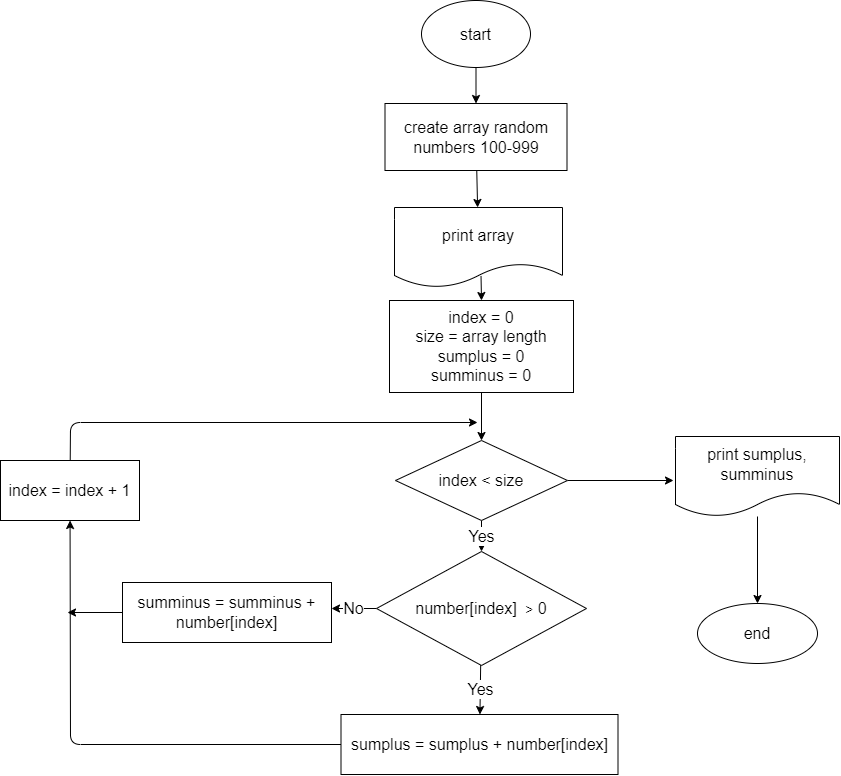

The diagram above was exported from draw.io. Its source (the exported page's mxGraphModel, read from the mxfile embedded in the PNG):
<mxGraphModel dx="1186" dy="1433" grid="0" gridSize="10" guides="1" tooltips="1" connect="1" arrows="1" fold="1" page="0" pageScale="1" pageWidth="850" pageHeight="1100" math="0" shadow="0">
  <root>
    <mxCell id="0" />
    <mxCell id="1" parent="0" />
    <mxCell id="2" value="" style="edgeStyle=none;html=1;fontSize=16;" edge="1" parent="1" source="3" target="5">
      <mxGeometry relative="1" as="geometry" />
    </mxCell>
    <mxCell id="3" value="start" style="ellipse;whiteSpace=wrap;html=1;fontSize=16;" vertex="1" parent="1">
      <mxGeometry x="178" y="-84" width="109" height="67" as="geometry" />
    </mxCell>
    <mxCell id="4" value="" style="edgeStyle=none;html=1;fontSize=16;" edge="1" parent="1" source="5" target="21">
      <mxGeometry relative="1" as="geometry" />
    </mxCell>
    <mxCell id="5" value="create array random numbers 100-999" style="whiteSpace=wrap;html=1;fontSize=16;" vertex="1" parent="1">
      <mxGeometry x="141.5" y="19" width="182" height="67" as="geometry" />
    </mxCell>
    <mxCell id="6" value="" style="edgeStyle=none;html=1;fontSize=16;" edge="1" parent="1" source="7" target="10">
      <mxGeometry relative="1" as="geometry" />
    </mxCell>
    <mxCell id="7" value="&lt;span&gt;index = 0&lt;/span&gt;&lt;br&gt;&lt;span&gt;size = array length&lt;/span&gt;&lt;br&gt;&lt;span&gt;sumplus = 0&lt;/span&gt;&lt;br&gt;&lt;span&gt;summinus = 0&lt;/span&gt;" style="whiteSpace=wrap;html=1;fontSize=16;" vertex="1" parent="1">
      <mxGeometry x="146" y="216" width="184" height="92" as="geometry" />
    </mxCell>
    <mxCell id="8" value="Yes" style="edgeStyle=none;html=1;fontSize=16;" edge="1" parent="1" source="10" target="13">
      <mxGeometry relative="1" as="geometry" />
    </mxCell>
    <mxCell id="9" value="" style="edgeStyle=none;html=1;fontSize=16;" edge="1" parent="1" source="10">
      <mxGeometry relative="1" as="geometry">
        <mxPoint x="430" y="396" as="targetPoint" />
      </mxGeometry>
    </mxCell>
    <mxCell id="10" value="index &amp;lt; size" style="rhombus;whiteSpace=wrap;html=1;fontSize=16;" vertex="1" parent="1">
      <mxGeometry x="152" y="356" width="172" height="80" as="geometry" />
    </mxCell>
    <mxCell id="11" value="Yes" style="edgeStyle=none;html=1;fontSize=16;" edge="1" parent="1" source="13" target="15">
      <mxGeometry relative="1" as="geometry" />
    </mxCell>
    <mxCell id="12" value="No" style="edgeStyle=none;html=1;fontSize=16;" edge="1" parent="1" source="13">
      <mxGeometry relative="1" as="geometry">
        <mxPoint x="88" y="524" as="targetPoint" />
      </mxGeometry>
    </mxCell>
    <mxCell id="13" value="number[index]&amp;nbsp;&amp;nbsp;&lt;span style=&quot;font-size: 13.3333px&quot;&gt;&amp;gt;&lt;/span&gt;&amp;nbsp;0" style="rhombus;whiteSpace=wrap;html=1;fontSize=16;" vertex="1" parent="1">
      <mxGeometry x="133" y="467" width="210" height="114" as="geometry" />
    </mxCell>
    <mxCell id="14" value="" style="edgeStyle=none;html=1;fontSize=16;" edge="1" parent="1" source="15" target="17">
      <mxGeometry relative="1" as="geometry">
        <Array as="points">
          <mxPoint x="-173" y="660" />
        </Array>
      </mxGeometry>
    </mxCell>
    <mxCell id="15" value="sumplus&amp;nbsp;= sumplus + number[index]" style="whiteSpace=wrap;html=1;fontSize=16;" vertex="1" parent="1">
      <mxGeometry x="97.5" y="630" width="277" height="60" as="geometry" />
    </mxCell>
    <mxCell id="16" value="" style="edgeStyle=none;html=1;fontSize=16;" edge="1" parent="1" source="17">
      <mxGeometry relative="1" as="geometry">
        <mxPoint x="234" y="338" as="targetPoint" />
        <Array as="points">
          <mxPoint x="-173" y="338" />
        </Array>
      </mxGeometry>
    </mxCell>
    <mxCell id="17" value="index = index + 1" style="whiteSpace=wrap;html=1;fontSize=16;" vertex="1" parent="1">
      <mxGeometry x="-243" y="376" width="139" height="60" as="geometry" />
    </mxCell>
    <mxCell id="40" value="" style="edgeStyle=none;html=1;" edge="1" parent="1" source="19" target="39">
      <mxGeometry relative="1" as="geometry" />
    </mxCell>
    <mxCell id="19" value="print sumplus, summinus" style="shape=document;whiteSpace=wrap;html=1;boundedLbl=1;fontSize=16;" vertex="1" parent="1">
      <mxGeometry x="432" y="352" width="164" height="80" as="geometry" />
    </mxCell>
    <mxCell id="20" value="" style="edgeStyle=none;html=1;fontSize=16;entryX=0.5;entryY=0;entryDx=0;entryDy=0;exitX=0.515;exitY=0.856;exitDx=0;exitDy=0;exitPerimeter=0;" edge="1" parent="1" source="21" target="7">
      <mxGeometry relative="1" as="geometry" />
    </mxCell>
    <mxCell id="21" value="print array" style="shape=document;whiteSpace=wrap;html=1;boundedLbl=1;fontSize=16;" vertex="1" parent="1">
      <mxGeometry x="151" y="123" width="168" height="80" as="geometry" />
    </mxCell>
    <mxCell id="38" value="" style="edgeStyle=none;html=1;" edge="1" parent="1" source="36">
      <mxGeometry relative="1" as="geometry">
        <mxPoint x="-176" y="528" as="targetPoint" />
      </mxGeometry>
    </mxCell>
    <mxCell id="36" value="summinus = summinus + number[index]" style="whiteSpace=wrap;html=1;fontSize=16;" vertex="1" parent="1">
      <mxGeometry x="-121" y="498" width="209" height="60" as="geometry" />
    </mxCell>
    <mxCell id="39" value="end" style="ellipse;whiteSpace=wrap;html=1;fontSize=16;" vertex="1" parent="1">
      <mxGeometry x="454" y="519" width="120" height="60" as="geometry" />
    </mxCell>
  </root>
</mxGraphModel>